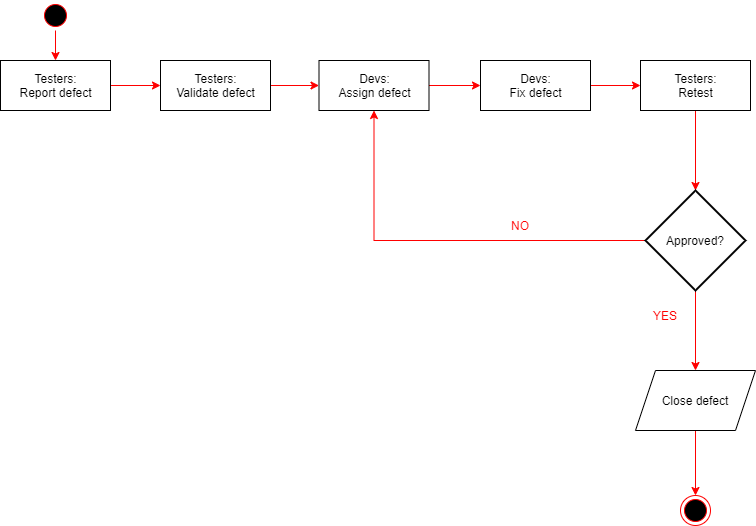

The diagram above was exported from draw.io. Its source (the exported page's mxGraphModel, read from the mxfile embedded in the PNG):
<mxGraphModel dx="1024" dy="592" grid="1" gridSize="10" guides="1" tooltips="1" connect="1" arrows="1" fold="1" page="1" pageScale="1" pageWidth="827" pageHeight="1169" math="0" shadow="0">
  <root>
    <mxCell id="0" />
    <mxCell id="1" parent="0" />
    <mxCell id="-5k7VNnAXS5Jeyt-ywX--4" style="edgeStyle=orthogonalEdgeStyle;rounded=0;orthogonalLoop=1;jettySize=auto;html=1;strokeColor=#FF0000;" parent="1" source="-5k7VNnAXS5Jeyt-ywX--1" target="-5k7VNnAXS5Jeyt-ywX--3" edge="1">
      <mxGeometry relative="1" as="geometry" />
    </mxCell>
    <mxCell id="-5k7VNnAXS5Jeyt-ywX--1" value="" style="ellipse;html=1;shape=startState;fillColor=#000000;strokeColor=#ff0000;" parent="1" vertex="1">
      <mxGeometry x="80" y="60" width="30" height="30" as="geometry" />
    </mxCell>
    <mxCell id="-5k7VNnAXS5Jeyt-ywX--7" style="edgeStyle=orthogonalEdgeStyle;rounded=0;orthogonalLoop=1;jettySize=auto;html=1;strokeColor=#FF0000;" parent="1" source="-5k7VNnAXS5Jeyt-ywX--3" target="-5k7VNnAXS5Jeyt-ywX--6" edge="1">
      <mxGeometry relative="1" as="geometry" />
    </mxCell>
    <mxCell id="-5k7VNnAXS5Jeyt-ywX--3" value="Testers:&lt;br&gt;Report defect" style="html=1;" parent="1" vertex="1">
      <mxGeometry x="40" y="120" width="110" height="50" as="geometry" />
    </mxCell>
    <mxCell id="-5k7VNnAXS5Jeyt-ywX--9" style="edgeStyle=orthogonalEdgeStyle;rounded=0;orthogonalLoop=1;jettySize=auto;html=1;entryX=0;entryY=0.5;entryDx=0;entryDy=0;strokeColor=#FF0000;" parent="1" source="-5k7VNnAXS5Jeyt-ywX--6" target="-5k7VNnAXS5Jeyt-ywX--8" edge="1">
      <mxGeometry relative="1" as="geometry" />
    </mxCell>
    <mxCell id="-5k7VNnAXS5Jeyt-ywX--6" value="Testers:&lt;br&gt;Validate defect" style="html=1;" parent="1" vertex="1">
      <mxGeometry x="200" y="120" width="110" height="50" as="geometry" />
    </mxCell>
    <mxCell id="-5k7VNnAXS5Jeyt-ywX--11" style="edgeStyle=orthogonalEdgeStyle;rounded=0;orthogonalLoop=1;jettySize=auto;html=1;strokeColor=#FF0000;" parent="1" source="-5k7VNnAXS5Jeyt-ywX--8" target="-5k7VNnAXS5Jeyt-ywX--10" edge="1">
      <mxGeometry relative="1" as="geometry" />
    </mxCell>
    <mxCell id="-5k7VNnAXS5Jeyt-ywX--8" value="Devs:&lt;br&gt;Assign defect" style="html=1;" parent="1" vertex="1">
      <mxGeometry x="358.5" y="120" width="110" height="50" as="geometry" />
    </mxCell>
    <mxCell id="-5k7VNnAXS5Jeyt-ywX--15" style="edgeStyle=orthogonalEdgeStyle;rounded=0;orthogonalLoop=1;jettySize=auto;html=1;strokeColor=#FF0000;" parent="1" source="-5k7VNnAXS5Jeyt-ywX--10" target="-5k7VNnAXS5Jeyt-ywX--14" edge="1">
      <mxGeometry relative="1" as="geometry" />
    </mxCell>
    <mxCell id="-5k7VNnAXS5Jeyt-ywX--10" value="Devs:&lt;br&gt;Fix defect" style="html=1;" parent="1" vertex="1">
      <mxGeometry x="520" y="120" width="110" height="50" as="geometry" />
    </mxCell>
    <mxCell id="-5k7VNnAXS5Jeyt-ywX--17" style="edgeStyle=orthogonalEdgeStyle;rounded=0;orthogonalLoop=1;jettySize=auto;html=1;entryX=0.5;entryY=0;entryDx=0;entryDy=0;entryPerimeter=0;strokeColor=#FF0000;" parent="1" source="-5k7VNnAXS5Jeyt-ywX--14" target="-5k7VNnAXS5Jeyt-ywX--16" edge="1">
      <mxGeometry relative="1" as="geometry" />
    </mxCell>
    <mxCell id="-5k7VNnAXS5Jeyt-ywX--14" value="Testers:&lt;br&gt;Retest" style="html=1;" parent="1" vertex="1">
      <mxGeometry x="680" y="120" width="110" height="50" as="geometry" />
    </mxCell>
    <mxCell id="-5k7VNnAXS5Jeyt-ywX--18" style="edgeStyle=orthogonalEdgeStyle;rounded=0;orthogonalLoop=1;jettySize=auto;html=1;entryX=0.5;entryY=1;entryDx=0;entryDy=0;strokeColor=#FF0000;" parent="1" source="-5k7VNnAXS5Jeyt-ywX--16" target="-5k7VNnAXS5Jeyt-ywX--8" edge="1">
      <mxGeometry relative="1" as="geometry" />
    </mxCell>
    <mxCell id="-5k7VNnAXS5Jeyt-ywX--22" style="edgeStyle=orthogonalEdgeStyle;rounded=0;orthogonalLoop=1;jettySize=auto;html=1;entryX=0.5;entryY=0;entryDx=0;entryDy=0;strokeColor=#FF0000;" parent="1" source="-5k7VNnAXS5Jeyt-ywX--16" target="-5k7VNnAXS5Jeyt-ywX--21" edge="1">
      <mxGeometry relative="1" as="geometry" />
    </mxCell>
    <mxCell id="-5k7VNnAXS5Jeyt-ywX--16" value="Approved?" style="strokeWidth=2;html=1;shape=mxgraph.flowchart.decision;whiteSpace=wrap;" parent="1" vertex="1">
      <mxGeometry x="685" y="250" width="100" height="100" as="geometry" />
    </mxCell>
    <mxCell id="-5k7VNnAXS5Jeyt-ywX--19" value="&lt;font color=&quot;#ff0000&quot;&gt;NO&lt;/font&gt;" style="text;html=1;strokeColor=none;fillColor=none;align=center;verticalAlign=middle;whiteSpace=wrap;rounded=0;" parent="1" vertex="1">
      <mxGeometry x="530" y="270" width="60" height="30" as="geometry" />
    </mxCell>
    <mxCell id="-5k7VNnAXS5Jeyt-ywX--24" style="edgeStyle=orthogonalEdgeStyle;rounded=0;orthogonalLoop=1;jettySize=auto;html=1;entryX=0.5;entryY=0;entryDx=0;entryDy=0;strokeColor=#FF0000;" parent="1" source="-5k7VNnAXS5Jeyt-ywX--21" target="-5k7VNnAXS5Jeyt-ywX--23" edge="1">
      <mxGeometry relative="1" as="geometry" />
    </mxCell>
    <mxCell id="-5k7VNnAXS5Jeyt-ywX--21" value="Close defect" style="shape=parallelogram;perimeter=parallelogramPerimeter;whiteSpace=wrap;html=1;fixedSize=1;" parent="1" vertex="1">
      <mxGeometry x="675" y="430" width="120" height="60" as="geometry" />
    </mxCell>
    <mxCell id="-5k7VNnAXS5Jeyt-ywX--23" value="" style="ellipse;html=1;shape=endState;fillColor=#000000;strokeColor=#ff0000;" parent="1" vertex="1">
      <mxGeometry x="720" y="555" width="30" height="30" as="geometry" />
    </mxCell>
    <mxCell id="-5k7VNnAXS5Jeyt-ywX--25" value="&lt;font color=&quot;#ff0000&quot;&gt;YES&lt;/font&gt;" style="text;html=1;strokeColor=none;fillColor=none;align=center;verticalAlign=middle;whiteSpace=wrap;rounded=0;" parent="1" vertex="1">
      <mxGeometry x="675" y="360" width="60" height="30" as="geometry" />
    </mxCell>
  </root>
</mxGraphModel>